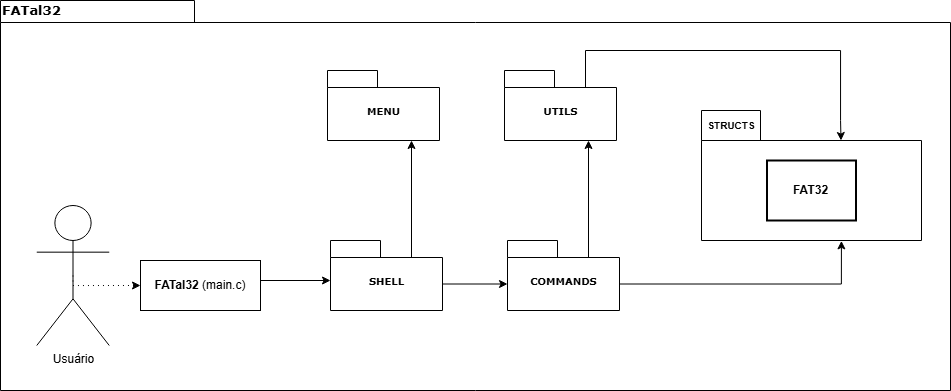

The diagram above was exported from draw.io. Its source (the exported page's mxGraphModel, read from the mxfile embedded in the PNG):
<mxGraphModel dx="1687" dy="908" grid="1" gridSize="10" guides="1" tooltips="1" connect="1" arrows="1" fold="1" page="1" pageScale="1" pageWidth="827" pageHeight="1169" background="none" math="0" shadow="0">
  <root>
    <mxCell id="0" />
    <mxCell id="1" parent="0" />
    <mxCell id="6e0c8c40b5770093-72" value="" style="shape=folder;fontStyle=1;spacingTop=10;tabWidth=194;tabHeight=22;tabPosition=left;html=1;rounded=0;shadow=0;comic=0;labelBackgroundColor=none;strokeWidth=1;fillColor=none;fontFamily=Verdana;fontSize=10;align=center;" parent="1" vertex="1">
      <mxGeometry x="320" y="220" width="950" height="390" as="geometry" />
    </mxCell>
    <mxCell id="6e0c8c40b5770093-73" value="&lt;font style=&quot;font-size: 13px;&quot;&gt;&lt;b&gt;FATal32&lt;/b&gt;&lt;/font&gt;" style="text;html=1;align=left;verticalAlign=top;spacingTop=-4;fontSize=10;fontFamily=Verdana" parent="1" vertex="1">
      <mxGeometry x="320" y="220" width="130" height="20" as="geometry" />
    </mxCell>
    <mxCell id="kpL0q1vI5KWNv9GNbsDY-8" style="edgeStyle=orthogonalEdgeStyle;rounded=0;orthogonalLoop=1;jettySize=auto;html=1;exitX=0.5;exitY=0.5;exitDx=0;exitDy=0;exitPerimeter=0;entryX=0;entryY=0.5;entryDx=0;entryDy=0;dashed=1;dashPattern=1 4;" edge="1" parent="1" source="kpL0q1vI5KWNv9GNbsDY-1" target="kpL0q1vI5KWNv9GNbsDY-3">
      <mxGeometry relative="1" as="geometry">
        <Array as="points">
          <mxPoint x="393" y="505" />
        </Array>
      </mxGeometry>
    </mxCell>
    <mxCell id="kpL0q1vI5KWNv9GNbsDY-1" value="Usuário" style="shape=umlActor;verticalLabelPosition=bottom;verticalAlign=top;html=1;outlineConnect=0;" vertex="1" parent="1">
      <mxGeometry x="356.25" y="425" width="72.5" height="140" as="geometry" />
    </mxCell>
    <mxCell id="6e0c8c40b5770093-15" value="SHELL" style="shape=folder;fontStyle=1;spacingTop=10;tabWidth=50;tabHeight=17;tabPosition=left;html=1;rounded=0;shadow=0;comic=0;labelBackgroundColor=none;strokeWidth=1;fontFamily=Verdana;fontSize=10;align=center;" parent="1" vertex="1">
      <mxGeometry x="650" y="460" width="112" height="70" as="geometry" />
    </mxCell>
    <mxCell id="kpL0q1vI5KWNv9GNbsDY-4" style="edgeStyle=orthogonalEdgeStyle;rounded=0;orthogonalLoop=1;jettySize=auto;html=1;exitX=1;exitY=0.5;exitDx=0;exitDy=0;" edge="1" parent="1" source="kpL0q1vI5KWNv9GNbsDY-3" target="6e0c8c40b5770093-15">
      <mxGeometry relative="1" as="geometry">
        <Array as="points">
          <mxPoint x="580" y="500" />
        </Array>
      </mxGeometry>
    </mxCell>
    <mxCell id="kpL0q1vI5KWNv9GNbsDY-3" value="&lt;b&gt;FATal32&lt;/b&gt; (main.c)" style="rounded=0;whiteSpace=wrap;html=1;" vertex="1" parent="1">
      <mxGeometry x="460" y="480" width="120" height="50" as="geometry" />
    </mxCell>
    <mxCell id="kpL0q1vI5KWNv9GNbsDY-5" value="MENU" style="shape=folder;fontStyle=1;spacingTop=10;tabWidth=50;tabHeight=17;tabPosition=left;html=1;rounded=0;shadow=0;comic=0;labelBackgroundColor=none;strokeWidth=1;fontFamily=Verdana;fontSize=10;align=center;" vertex="1" parent="1">
      <mxGeometry x="647" y="290" width="112" height="70" as="geometry" />
    </mxCell>
    <mxCell id="kpL0q1vI5KWNv9GNbsDY-6" style="edgeStyle=orthogonalEdgeStyle;rounded=0;orthogonalLoop=1;jettySize=auto;html=1;exitX=0;exitY=0;exitDx=81;exitDy=17;exitPerimeter=0;entryX=0.75;entryY=1;entryDx=0;entryDy=0;entryPerimeter=0;" edge="1" parent="1" source="6e0c8c40b5770093-15" target="kpL0q1vI5KWNv9GNbsDY-5">
      <mxGeometry relative="1" as="geometry" />
    </mxCell>
    <mxCell id="kpL0q1vI5KWNv9GNbsDY-9" value="COMMANDS" style="shape=folder;fontStyle=1;spacingTop=10;tabWidth=50;tabHeight=17;tabPosition=left;html=1;rounded=0;shadow=0;comic=0;labelBackgroundColor=none;strokeWidth=1;fontFamily=Verdana;fontSize=10;align=center;" vertex="1" parent="1">
      <mxGeometry x="827" y="460" width="112" height="70" as="geometry" />
    </mxCell>
    <mxCell id="kpL0q1vI5KWNv9GNbsDY-10" style="edgeStyle=orthogonalEdgeStyle;rounded=0;orthogonalLoop=1;jettySize=auto;html=1;exitX=0;exitY=0;exitDx=112.00000000000001;exitDy=43.5;exitPerimeter=0;entryX=0;entryY=0;entryDx=0;entryDy=43.5;entryPerimeter=0;" edge="1" parent="1" source="6e0c8c40b5770093-15" target="kpL0q1vI5KWNv9GNbsDY-9">
      <mxGeometry relative="1" as="geometry" />
    </mxCell>
    <mxCell id="kpL0q1vI5KWNv9GNbsDY-11" value="UTILS" style="shape=folder;fontStyle=1;spacingTop=10;tabWidth=50;tabHeight=17;tabPosition=left;html=1;rounded=0;shadow=0;comic=0;labelBackgroundColor=none;strokeWidth=1;fontFamily=Verdana;fontSize=10;align=center;" vertex="1" parent="1">
      <mxGeometry x="824" y="290" width="112" height="70" as="geometry" />
    </mxCell>
    <mxCell id="kpL0q1vI5KWNv9GNbsDY-12" style="edgeStyle=orthogonalEdgeStyle;rounded=0;orthogonalLoop=1;jettySize=auto;html=1;exitX=0;exitY=0;exitDx=81;exitDy=17;exitPerimeter=0;entryX=0.75;entryY=1;entryDx=0;entryDy=0;entryPerimeter=0;" edge="1" parent="1" source="kpL0q1vI5KWNv9GNbsDY-9" target="kpL0q1vI5KWNv9GNbsDY-11">
      <mxGeometry relative="1" as="geometry" />
    </mxCell>
    <mxCell id="kpL0q1vI5KWNv9GNbsDY-13" value="" style="shape=folder;fontStyle=1;spacingTop=10;tabWidth=59;tabHeight=30;tabPosition=left;html=1;rounded=0;shadow=0;comic=0;labelBackgroundColor=none;strokeWidth=1;fontFamily=Verdana;fontSize=10;align=center;" vertex="1" parent="1">
      <mxGeometry x="1021" y="330" width="220" height="130" as="geometry" />
    </mxCell>
    <mxCell id="kpL0q1vI5KWNv9GNbsDY-15" value="&lt;b&gt;&lt;font style=&quot;font-size: 10px;&quot;&gt;STRUCTS&lt;/font&gt;&lt;/b&gt;" style="text;html=1;align=center;verticalAlign=middle;whiteSpace=wrap;rounded=0;" vertex="1" parent="1">
      <mxGeometry x="1021" y="330" width="60" height="30" as="geometry" />
    </mxCell>
    <mxCell id="kpL0q1vI5KWNv9GNbsDY-18" value="&lt;b&gt;FAT32&lt;/b&gt;" style="rounded=0;whiteSpace=wrap;html=1;strokeWidth=2;" vertex="1" parent="1">
      <mxGeometry x="1086.5" y="380" width="89" height="60" as="geometry" />
    </mxCell>
    <mxCell id="kpL0q1vI5KWNv9GNbsDY-21" style="edgeStyle=orthogonalEdgeStyle;rounded=0;orthogonalLoop=1;jettySize=auto;html=1;exitX=0;exitY=0;exitDx=81;exitDy=17;exitPerimeter=0;entryX=0;entryY=0;entryDx=139.5;entryDy=30;entryPerimeter=0;" edge="1" parent="1" source="kpL0q1vI5KWNv9GNbsDY-11" target="kpL0q1vI5KWNv9GNbsDY-13">
      <mxGeometry relative="1" as="geometry">
        <Array as="points">
          <mxPoint x="905" y="270" />
          <mxPoint x="1160" y="270" />
          <mxPoint x="1160" y="340" />
        </Array>
      </mxGeometry>
    </mxCell>
    <mxCell id="kpL0q1vI5KWNv9GNbsDY-22" style="edgeStyle=orthogonalEdgeStyle;rounded=0;orthogonalLoop=1;jettySize=auto;html=1;exitX=0;exitY=0;exitDx=112.00000000000001;exitDy=43.5;exitPerimeter=0;entryX=0.636;entryY=1.003;entryDx=0;entryDy=0;entryPerimeter=0;" edge="1" parent="1" source="kpL0q1vI5KWNv9GNbsDY-9" target="kpL0q1vI5KWNv9GNbsDY-13">
      <mxGeometry relative="1" as="geometry" />
    </mxCell>
  </root>
</mxGraphModel>